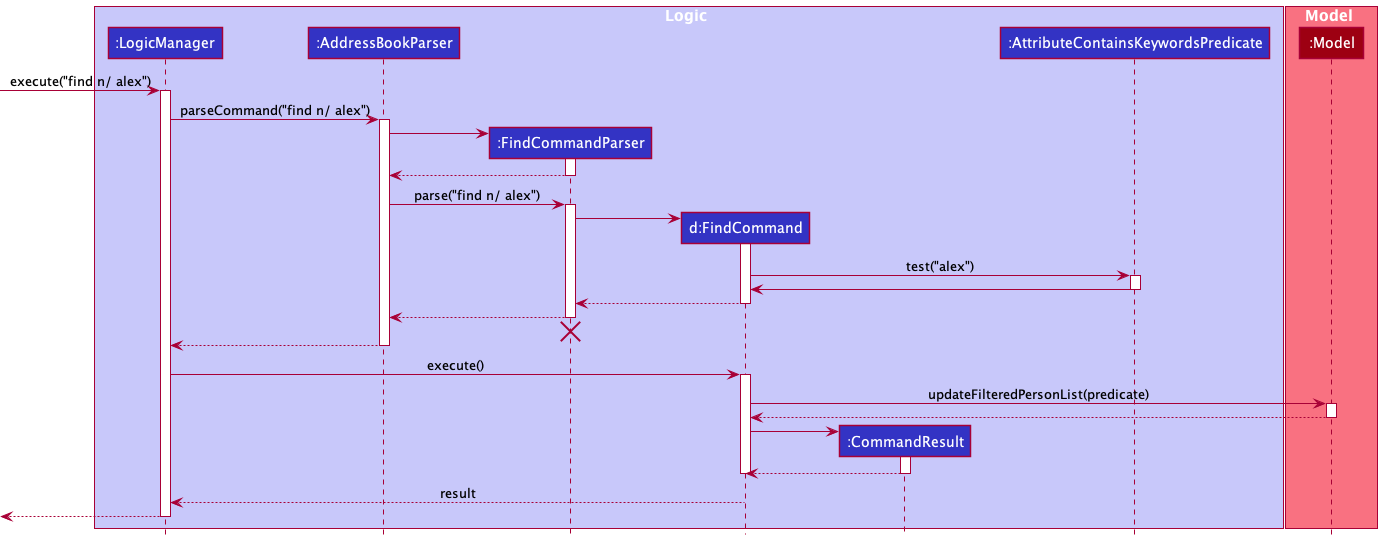

The diagram above was rendered by PlantUML. Its source (embedded in the PNG):
@startuml
!include style.puml
box Logic LOGIC_COLOR_T1
participant ":LogicManager" as LogicManager LOGIC_COLOR
participant ":AddressBookParser" as AddressBookParser LOGIC_COLOR
participant ":FindCommandParser" as FindCommandParser LOGIC_COLOR
participant "d:FindCommand" as FindCommand LOGIC_COLOR
participant ":CommandResult" as CommandResult LOGIC_COLOR
participant ":AttributeContainsKeywordsPredicate" as NameContainsKeywordsPredicate LOGIC_COLOR
end box
box Model MODEL_COLOR_T1
participant ":Model" as Model MODEL_COLOR
end box
[-> LogicManager : execute("find n/ alex")
activate LogicManager
LogicManager -> AddressBookParser : parseCommand("find n/ alex")
activate AddressBookParser
create FindCommandParser
AddressBookParser -> FindCommandParser
activate FindCommandParser
FindCommandParser --> AddressBookParser
deactivate FindCommandParser
AddressBookParser -> FindCommandParser : parse("find n/ alex")
activate FindCommandParser
create FindCommand
FindCommandParser -> FindCommand
activate FindCommand
FindCommand -> NameContainsKeywordsPredicate: test("alex")
activate NameContainsKeywordsPredicate
NameContainsKeywordsPredicate -> FindCommand
deactivate NameContainsKeywordsPredicate

FindCommand --> FindCommandParser
deactivate FindCommand
FindCommandParser --> AddressBookParser
deactivate FindCommandParser
FindCommandParser -[hidden]-> AddressBookParser
destroy FindCommandParser
AddressBookParser --> LogicManager
deactivate AddressBookParser
LogicManager -> FindCommand : execute()
activate FindCommand


FindCommand -> Model : updateFilteredPersonList(predicate)
activate Model

Model --> FindCommand
deactivate Model
create CommandResult
FindCommand -> CommandResult
activate CommandResult
CommandResult --> FindCommand
deactivate CommandResult

deactivate FindCommand

FindCommand --> LogicManager : result
deactivate FindCommand

[<--LogicManager
deactivate LogicManager
@enduml